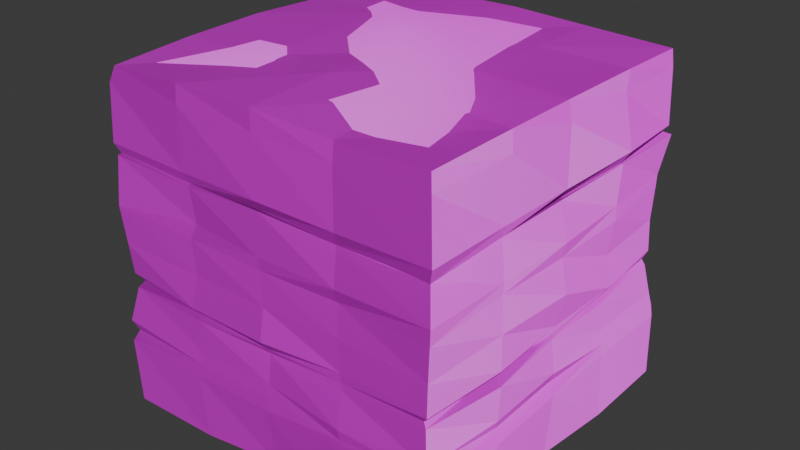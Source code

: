 # Source: DungeonTiles.blend  (saved by Blender 4.3.34; exported with 4.5.12 LTS)
import bpy
from mathutils import Matrix  # noqa: F401  (used for matrix-valued properties, if any)

bpy.ops.wm.read_factory_settings(use_empty=True)
scene = bpy.context.scene
scene.name = 'Scene'

# ---- collections
col_collection = bpy.data.collections.new('Collection'); scene.collection.children.link(col_collection)

# ---- images (referenced by path relative to the original .blend; pixels are not part of the script)
import os
ASSET_DIR = os.environ.get("B2B_ASSET_DIR", "")  # directory of the original .blend (textures are referenced by path, not embedded)
HERE = os.path.dirname(os.path.abspath(__file__))  # packed textures are extracted next to this script under _unpacked/

def load_image(name, relpath, width, height, colorspace="sRGB"):
    """Load a texture the original file referenced (path relative to the .blend, or extracted next to this script)."""
    p = next((c for c in (os.path.join(HERE, relpath), os.path.join(ASSET_DIR, relpath)) if relpath and os.path.exists(c)), "")
    if p:
        img = bpy.data.images.load(p, check_existing=True)
        img.name = name
    else:  # same state as the original file: an image datablock whose file is absent (Cycles renders it pink)
        img = bpy.data.images.new(name, width, height)
        img.source = "FILE"
        img.filepath = "//" + (relpath or name)
    img.colorspace_settings.name = colorspace
    return img
img_bricks_png = load_image('bricks.png', 'Assets/Kotamade/Bricks/bricks.png', 1024, 1024, 'sRGB')
img_bricks_n_png = load_image('bricks_N.png', 'Assets/Kotamade/Bricks/bricks_N.png', 1024, 1024, 'Non-Color')
img_cobble_png = load_image('cobble.png', 'Assets/Kotamade/Cobble/cobble.png', 1024, 1024, 'sRGB')
img_cobble_n_png = load_image('cobble_N.png', 'Assets/Kotamade/Cobble/cobble_N.png', 1024, 1024, 'sRGB')

# ---- materials (node trees are filled in below, after node groups)
mat_brickwall = bpy.data.materials.new('Brickwall')
mat_brickwall.alpha_threshold = 0.0
mat_brickwall.use_transparent_shadow = False
mat_brickwall.roughness = 0.5
mat_brickwall.line_color = (0.0, 0.0, 0.0, 1.0)
mat_cobble = bpy.data.materials.new('Cobble')
mat_cobble.alpha_threshold = 0.0
mat_cobble.use_transparent_shadow = False
mat_cobble.roughness = 0.5
mat_cobble.line_color = (0.0, 0.0, 0.0, 1.0)

# ---- node groups
ng_smooth_by_angle = bpy.data.node_groups.new('Smooth by Angle', 'GeometryNodeTree')
_s = ng_smooth_by_angle.interface.new_socket(name='Mesh', in_out='OUTPUT', socket_type='NodeSocketGeometry')
_s = ng_smooth_by_angle.interface.new_socket(name='Mesh', in_out='INPUT', socket_type='NodeSocketGeometry')
_s = ng_smooth_by_angle.interface.new_socket(name='Angle', in_out='INPUT', socket_type='NodeSocketFloat')
_s.subtype = 'ANGLE'
_s.default_value = 0.5236
_s.min_value = 0.0
_s.max_value = 3.142
_s.description = 'Maximum face angle for smooth edges'
_s = ng_smooth_by_angle.interface.new_socket(name='Ignore Sharpness', in_out='INPUT', socket_type='NodeSocketBool')
_s.force_non_field = True
ng_smooth_by_angle.description = 'Set the sharpness of mesh edges based on the angle between the neighboring faces'
ng_smooth_by_angle.is_modifier = True
_N = ng_smooth_by_angle.nodes; _L = ng_smooth_by_angle.links
n0 = _N.new('GeometryNodeSetShadeSmooth'); n0.name = 'Set Shade Smooth'; n0.location = (120, -80)
n0.domain = 'EDGE'
n1 = _N.new('GeometryNodeSetShadeSmooth'); n1.name = 'Set Shade Smooth.001'; n1.location = (300, -80)
n2 = _N.new('NodeGroupOutput'); n2.name = 'Group Output'; n2.location = (480, -80)
n3 = _N.new('GeometryNodeInputMeshEdgeAngle'); n3.name = 'Edge Angle'; n3.location = (-440, -240)
n4 = _N.new('NodeGroupInput'); n4.name = 'Group Input'; n4.location = (-80, -80)
n5 = _N.new('GeometryNodeInputEdgeSmooth'); n5.name = 'Is Edge Smooth'; n5.location = (-260, -120)
n6 = _N.new('GeometryNodeInputShadeSmooth'); n6.name = 'Is Shade Smooth'; n6.location = (-440, -397)
n7 = _N.new('FunctionNodeCompare'); n7.name = 'Compare'; n7.location = (-260, -260)
n7.operation = 'LESS_EQUAL'
n7.inputs[6].default_value = (0.0, 0.0, 0.0, 0.0)
n7.inputs[7].default_value = (0.0, 0.0, 0.0, 0.0)
n8 = _N.new('FunctionNodeBooleanMath'); n8.name = 'Boolean Math.001'; n8.location = (-80, -260)
n9 = _N.new('NodeGroupInput'); n9.name = 'Group Input.001'; n9.location = (-440, -329)
n10 = _N.new('NodeGroupInput'); n10.name = 'Group Input.002'; n10.location = (-259, -189)
n11 = _N.new('FunctionNodeBooleanMath'); n11.name = 'Boolean Math'; n11.location = (-80, -149)
n11.operation = 'OR'
n12 = _N.new('FunctionNodeBooleanMath'); n12.name = 'Boolean Math.002'; n12.location = (-260, -380)
n12.operation = 'OR'
n13 = _N.new('NodeGroupInput'); n13.name = 'Group Input.003'; n13.location = (-440, -460)
_L.new(n3.outputs[0], n7.inputs[0])
_L.new(n1.outputs[0], n2.inputs[0])
_L.new(n9.outputs[1], n7.inputs[1])
_L.new(n7.outputs[0], n8.inputs[0])
_L.new(n4.outputs[0], n0.inputs[0])
_L.new(n0.outputs[0], n1.inputs[0])
_L.new(n8.outputs[0], n0.inputs[2])
_L.new(n10.outputs[2], n11.inputs[1])
_L.new(n5.outputs[0], n11.inputs[0])
_L.new(n11.outputs[0], n0.inputs[1])
_L.new(n13.outputs[2], n12.inputs[1])
_L.new(n6.outputs[0], n12.inputs[0])
_L.new(n12.outputs[0], n8.inputs[1])
n2.is_active_output = True

# ---- material node trees
mat_brickwall.use_nodes = True; mat_brickwall.node_tree.nodes.clear()
_N = mat_brickwall.node_tree.nodes; _L = mat_brickwall.node_tree.links
n0 = _N.new('ShaderNodeOutputMaterial'); n0.name = 'Material Output'; n0.location = (-263, 159)
n1 = _N.new('ShaderNodeBsdfPrincipled'); n1.name = 'Principled BSDF'; n1.location = (-553, 159)
n1.inputs[3].default_value = 1.45
n2 = _N.new('ShaderNodeTexImage'); n2.name = 'Image Texture'; n2.location = (-1648, 4)
n2.image = img_bricks_png
n3 = _N.new('ShaderNodeTexImage'); n3.name = 'Image Texture.001'; n3.location = (-1094, -91)
n3.image = img_bricks_n_png
n4 = _N.new('ShaderNodeNormalMap'); n4.name = 'Normal Map'; n4.location = (-745, -178)
n4.uv_map = 'UVMap'
_L.new(n1.outputs[0], n0.inputs[0])
_L.new(n2.outputs[0], n1.inputs[0])
_L.new(n3.outputs[0], n4.inputs[1])
_L.new(n4.outputs[0], n1.inputs[5])
n0.is_active_output = True
mat_cobble.use_nodes = True; mat_cobble.node_tree.nodes.clear()
_N = mat_cobble.node_tree.nodes; _L = mat_cobble.node_tree.links
n0 = _N.new('ShaderNodeOutputMaterial'); n0.name = 'Material Output'; n0.location = (-263, 159)
n1 = _N.new('ShaderNodeBsdfPrincipled'); n1.name = 'Principled BSDF'; n1.location = (-553, 159)
n1.inputs[3].default_value = 1.45
n2 = _N.new('ShaderNodeTexImage'); n2.name = 'Image Texture'; n2.location = (-1648, 4)
n2.image = img_cobble_png
n3 = _N.new('ShaderNodeTexImage'); n3.name = 'Image Texture.001'; n3.location = (-1274, -216)
n3.image = img_cobble_n_png
n4 = _N.new('ShaderNodeNormalMap'); n4.name = 'Normal Map'; n4.location = (-745, -178)
n4.uv_map = 'UVMap'
_L.new(n1.outputs[0], n0.inputs[0])
_L.new(n2.outputs[0], n1.inputs[0])
_L.new(n3.outputs[0], n4.inputs[1])
_L.new(n4.outputs[0], n1.inputs[5])
n0.is_active_output = True

# ---- world
world_world = bpy.data.worlds.new('World'); scene.world = world_world
world_world.use_nodes = True; world_world.node_tree.nodes.clear()
_N = world_world.node_tree.nodes; _L = world_world.node_tree.links
n0 = _N.new('ShaderNodeOutputWorld'); n0.name = 'World Output'; n0.location = (300, 300)
n1 = _N.new('ShaderNodeBackground'); n1.name = 'Background'; n1.location = (10, 300)
n1.inputs[0].default_value = (0.05088, 0.05088, 0.05088, 1.0)
_L.new(n1.outputs[0], n0.inputs[0])
n0.is_active_output = True
world_world.color = (0.05088, 0.05088, 0.05088)
world_world.use_sun_shadow = False
world_world.sun_shadow_jitter_overblur = 0.0

# ---- meshes
me_wall = bpy.data.meshes.new('Wall')
me_wall.from_pydata([(1.033, 1.035, 1.022), (1.085, 1.072, -1.04), (1.048, -1.05, 1.035), (1.035, -1.033, -1.037), (-1.033, 1.033, 1.021), (-1.09, 1.074, -1.043), (-1.03, -1.028, 1.018), (-1.071, -1.076, -1.049), (-1.034, -0.0006338, -1.031), (-0.001119, 1.083, -1.054), (1.023, 1.016, 0.007895), (-1.06, -1.06, -0.009687), (1.05, -1.056, -0.0001831), (-1.027, 1.03, -0.008075), (0.001039, -1.066, 1.057), (1.041, 0.001229, 1.037), (9.323e-06, -1.016, -1.02), (-1.055, 0.002391, 1.054), (0.0008247, 1.063, 1.052), (1.041, -0.0009607, -1.04), (-0.001006, 1.079, 0.002553), (1.101, 0.002005, -0.001929), (-0.0003157, -0.001947, -1.059), (-1.083, 0.001107, 0.003941), (0.001174, -1.055, -0.009708), (-0.0001382, 0.0009217, 1.046), (-1.075, -0.5265, -1.046), (-0.527, 1.077, -1.048), (1.054, 1.048, -0.4813), (-1.057, -1.055, 0.5224), (1.033, -1.038, -0.4926), (-1.074, 1.063, -0.4852), (-0.5144, -1.059, 1.05), (1.073, -0.5145, 1.059), (0.5083, -1.054, -1.047), (-1.046, 0.5081, 1.039), (0.5065, 1.053, 1.035), (1.081, 0.514, -1.051), (-1.018, 0.4893, -1.02), (0.5323, 1.089, -1.059), (1.068, 1.067, 0.5289), (-1.077, -1.088, -0.4992), (1.038, -1.033, 0.5053), (-1.047, 1.048, 0.5076), (0.5005, -1.039, 1.02), (1.066, 0.5172, 1.053), (-0.5098, -1.06, -1.05), (-1.05, -0.5047, 1.043), (-0.5106, 1.056, 1.047), (1.055, -0.5133, -1.044), (0.519, 1.084, -0.001413), (-0.5073, 1.06, -0.008516), (-0.0006711, 1.113, -0.5081), (0.0003481, 1.064, 0.5069), (1.07, -0.5124, -0.001031), (1.044, 0.4974, -0.001481), (1.068, -0.006263, -0.4933), (1.034, -0.003278, 0.5096), (0.0001028, -0.5173, -1.07), (-0.0004385, 0.5015, -1.053), (-0.5003, 0.0001562, -1.049), (0.5124, -0.002375, -1.065), (-1.047, 0.498, 0.006306), (-1.098, -0.5204, -0.009475), (-1.019, 0.0007428, -0.4851), (-1.052, 0.0003281, 0.505), (-0.4991, -1.048, -0.01396), (0.4937, -1.044, 0.002017), (-0.0002799, -1.045, -0.48), (-8.006e-05, -1.05, 0.5222), (0.0001199, -0.5122, 1.075), (5.408e-05, 0.5002, 1.043), (0.502, 0.00155, 1.055), (-0.5033, 0.002891, 1.058), (-0.5028, 0.5038, 1.053), (0.5073, 0.5086, 1.058), (0.5059, -0.5038, 1.06), (0.4916, -1.032, 0.5022), (0.5163, -1.09, -0.4943), (-0.5006, -1.059, -0.4932), (-1.061, -0.5046, 0.5169), (-1.076, -0.5168, -0.4924), (-1.037, 0.4897, -0.4914), (0.509, 0.5099, -1.067), (-0.5151, 0.5096, -1.064), (-0.506, -0.5073, -1.055), (1.078, 0.5189, 0.542), (1.047, 0.4903, -0.4788), (1.072, -0.5162, -0.5042), (-0.5006, 1.055, 0.4963), (-0.492, 1.028, -0.4944), (0.5144, 1.07, -0.4941), (0.5105, 1.062, 0.528), (1.032, -0.4921, 0.4921), (0.4994, -0.5021, -1.044), (-1.036, 0.4922, 0.5002), (-0.4995, -1.05, 0.5017), (-0.5012, -0.4991, 1.048), (-1.035, -1.043, -0.2852), (-1.045, -1.049, -0.196), (-1.009, -1.01, -0.2453), (1.021, 1.018, -0.2897), (1.03, 1.024, -0.1962), (1.007, 1.001, -0.2502), (1.013, -1.02, -0.2885), (1.034, -1.041, -0.2085), (0.9972, -1.015, -0.2512), (-1.035, 1.023, -0.2718), (-1.025, 1.025, -0.201), (-1.015, 1.012, -0.2365), (0.001353, 1.081, -0.2987), (-0.001362, 1.079, -0.2062), (0.0003004, 1.069, -0.2543), (1.041, -0.0001249, -0.2901), (1.048, 0.003999, -0.2118), (1.044, -0.001172, -0.2509), (-1.049, -7.386e-05, -0.2937), (-1.078, -0.003533, -0.2008), (-1.028, -0.002108, -0.2445), (0.0008853, -1.024, -0.2982), (0.001762, -1.091, -0.1998), (0.001578, -1.042, -0.2628), (0.489, -1.026, -0.2049), (0.4834, -1.018, -0.3107), (0.4831, -1.017, -0.2657), (-0.5187, -1.085, -0.2055), (-0.5001, -1.058, -0.2916), (-0.493, -1.038, -0.253), (-1.039, -0.4915, -0.2099), (-1.094, -0.5246, -0.2963), (-1.052, -0.503, -0.2392), (-1.088, 0.518, -0.1994), (-1.08, 0.5142, -0.3037), (-1.03, 0.4898, -0.2544), (1.075, 0.5091, -0.1939), (1.046, 0.4938, -0.2936), (1.023, 0.4839, -0.2571), (1.081, -0.5211, -0.2015), (1.089, -0.5292, -0.2828), (1.01, -0.4822, -0.2464), (-0.4966, 1.038, -0.197), (-0.5284, 1.094, -0.282), (-0.4792, 1.002, -0.2354), (0.5111, 1.064, -0.2024), (0.4897, 1.026, -0.3059), (0.491, 1.025, -0.2566), (-1.054, -1.053, 0.9298), (1.042, 1.045, 0.9149), (1.054, -1.054, 0.9335), (-1.022, 1.022, 0.9079), (0.001295, 1.072, 0.928), (1.06, 0.0003505, 0.9247), (-1.065, 0.002361, 0.9309), (0.0008719, -1.062, 0.9314), (0.4973, -1.046, 0.9127), (-1.064, -0.5038, 0.936), (1.062, 0.5084, 0.9329), (-0.5162, 1.083, 0.9403), (0.4965, 1.045, 0.9108), (1.075, -0.508, 0.9346), (-1.062, 0.5087, 0.9342), (-0.5113, -1.07, 0.945), (1.07, 1.062, -0.5636), (1.08, 1.065, -0.6351), (1.031, -1.03, -0.5577), (1.06, -1.075, -0.6265), (-1.074, 1.059, -0.6365), (-1.085, 1.074, -0.5659), (-0.001276, 1.102, -0.649), (-0.001661, 1.087, -0.5799), (1.081, -0.01246, -0.6305), (1.039, 8.198e-06, -0.5645), (-1.061, -0.01245, -0.6303), (-1.073, -0.008627, -0.5584), (-0.000433, -1.083, -0.6245), (-0.0006673, -1.056, -0.5597), (-1.077, -1.092, -0.6357), (-1.053, -1.057, -0.568), (0.5086, -1.067, -0.5731), (0.5225, -1.108, -0.634), (-0.5046, -1.065, -0.5692), (-0.5126, -1.091, -0.6341), (-1.083, -0.5217, -0.5703), (-1.084, -0.529, -0.6359), (-1.038, 0.4936, -0.5699), (-1.071, 0.4964, -0.6342), (1.064, 0.4992, -0.5693), (1.071, 0.4965, -0.6339), (1.052, -0.5038, -0.5625), (1.089, -0.5333, -0.6319), (-0.4983, 1.039, -0.5618), (-0.5051, 1.046, -0.6282), (0.509, 1.064, -0.5772), (0.5197, 1.076, -0.6364), (1.03, 1.03, 0.286), (1.029, 1.027, 0.2092), (1.081, -1.083, 0.3077), (1.069, -1.071, 0.2082), (-1.062, 1.059, 0.2916), (-1.045, 1.041, 0.2028), (-0.0001268, 1.1, 0.2187), (0.0002438, 1.069, 0.283), (1.066, 0.0001635, 0.2022), (1.086, -0.002936, 0.2936), (-1.068, 0.0006024, 0.2107), (-1.062, 0.001341, 0.2787), (0.0001494, -1.057, 0.1983), (-0.0006048, -1.071, 0.2815), (-1.071, -1.072, 0.3015), (-1.074, -1.078, 0.2257), (0.5107, -1.077, 0.2928), (0.4924, -1.039, 0.2033), (-1.077, -0.5112, 0.2882), (-1.056, -0.4985, 0.2036), (1.068, 0.5087, 0.2955), (1.07, 0.5119, 0.2082), (-0.5074, 1.065, 0.3026), (-0.5077, 1.065, 0.2021), (0.4995, 1.048, 0.2873), (0.5088, 1.065, 0.2103), (1.06, -0.5041, 0.2798), (1.059, -0.5078, 0.2147), (-1.045, 0.4944, 0.2883), (-1.048, 0.4992, 0.2003), (-0.4892, -1.03, 0.2842), (-0.5052, -1.063, 0.2079), (-1.043, -1.042, 0.5334), (-1.069, -1.066, 0.5919), (1.026, 1.025, 0.5503), (1.052, 1.056, 0.5807), (1.04, -1.037, 0.502), (1.08, -1.077, 0.5991), (-1.022, 1.023, 0.5174), (-1.054, 1.053, 0.586), (0.001153, 1.058, 0.5165), (0.001469, 1.077, 0.5859), (1.009, -0.001836, 0.5042), (1.066, -0.002051, 0.5808), (-1.037, -0.0002618, 0.5113), (-1.077, 0.0005818, 0.5897), (0.0005963, -1.032, 0.5212), (0.0005688, -1.074, 0.5871), (0.5061, -1.063, 0.5793), (0.4886, -1.027, 0.5054), (-1.088, -0.5176, 0.5996), (-1.063, -0.5057, 0.521), (1.111, 0.5334, 0.6125), (1.069, 0.5113, 0.5438), (-0.5193, 1.089, 0.5988), (-0.5079, 1.068, 0.5067), (0.508, 1.067, 0.5816), (0.4888, 1.023, 0.5227), (1.049, -0.4988, 0.5704), (1.029, -0.4895, 0.5044), (-1.075, 0.512, 0.5897), (-1.035, 0.4909, 0.5098), (-0.5082, -1.066, 0.5801), (-0.4945, -1.04, 0.5166)], [], [(97, 47, 6, 32), (161, 32, 6, 146), (160, 35, 4, 149), (94, 49, 3, 34), (159, 33, 2, 148), (158, 36, 0, 147), (88, 138, 104, 30), (87, 135, 113, 56), (157, 48, 18, 150), (82, 132, 107, 31), (81, 129, 116, 64), (156, 45, 15, 151), (85, 58, 16, 46), (84, 59, 22, 60), (83, 37, 19, 61), (90, 141, 110, 52), (78, 123, 119, 68), (155, 47, 17, 152), (91, 144, 101, 28), (154, 44, 14, 153), (76, 70, 14, 44), (75, 71, 25, 72), (74, 35, 17, 73), (71, 74, 73, 25), (18, 48, 74, 71), (48, 4, 35, 74), (45, 75, 72, 15), (0, 36, 75, 45), (36, 18, 71, 75), (33, 76, 44, 2), (15, 72, 76, 33), (72, 25, 70, 76), (224, 96, 29, 208), (220, 93, 42, 196), (148, 2, 44, 154), (177, 41, 81, 182), (188, 88, 30, 164), (30, 104, 123, 78), (10, 195, 215, 55), (16, 174, 181, 46), (68, 119, 126, 79), (67, 211, 206, 24), (66, 225, 209, 11), (146, 6, 47, 155), (34, 179, 174, 16), (46, 181, 176, 7), (79, 126, 98, 41), (27, 191, 168, 9), (8, 172, 185, 38), (64, 116, 132, 82), (59, 83, 61, 22), (9, 39, 83, 59), (39, 1, 37, 83), (38, 84, 60, 8), (5, 27, 84, 38), (27, 9, 59, 84), (26, 85, 46, 7), (8, 60, 85, 26), (60, 22, 58, 85), (63, 213, 204, 23), (218, 92, 40, 194), (147, 0, 45, 156), (26, 183, 172, 8), (192, 91, 28, 162), (28, 101, 135, 87), (38, 185, 166, 5), (19, 170, 189, 49), (56, 113, 138, 88), (55, 215, 202, 21), (222, 95, 43, 198), (149, 4, 48, 157), (37, 187, 170, 19), (5, 166, 191, 27), (31, 107, 141, 90), (3, 165, 179, 34), (9, 168, 193, 39), (52, 110, 144, 91), (12, 197, 211, 67), (20, 200, 219, 50), (150, 18, 36, 158), (13, 199, 217, 51), (21, 202, 221, 54), (151, 15, 33, 159), (58, 94, 34, 16), (22, 61, 94, 58), (61, 19, 49, 94), (51, 217, 200, 20), (23, 204, 223, 62), (152, 17, 35, 160), (11, 209, 213, 63), (24, 206, 225, 66), (153, 14, 32, 161), (70, 97, 32, 14), (25, 73, 97, 70), (73, 17, 47, 97), (140, 51, 20, 111), (131, 62, 13, 108), (134, 55, 21, 114), (143, 50, 10, 102), (128, 63, 23, 117), (125, 66, 11, 99), (122, 67, 24, 120), (137, 54, 12, 105), (120, 24, 66, 125), (41, 98, 129, 81), (117, 23, 62, 131), (108, 13, 51, 140), (114, 21, 54, 137), (105, 12, 67, 122), (111, 20, 50, 143), (102, 10, 55, 134), (111, 143, 145, 112), (112, 145, 144, 110), (108, 140, 142, 109), (109, 142, 141, 107), (114, 137, 139, 115), (115, 139, 138, 113), (102, 134, 136, 103), (103, 136, 135, 101), (117, 131, 133, 118), (118, 133, 132, 116), (99, 128, 130, 100), (100, 130, 129, 98), (120, 125, 127, 121), (121, 127, 126, 119), (105, 122, 124, 106), (106, 124, 123, 104), (122, 120, 121, 124), (124, 121, 119, 123), (125, 99, 100, 127), (127, 100, 98, 126), (128, 117, 118, 130), (130, 118, 116, 129), (131, 108, 109, 133), (133, 109, 107, 132), (134, 114, 115, 136), (136, 115, 113, 135), (137, 105, 106, 139), (139, 106, 104, 138), (140, 111, 112, 142), (142, 112, 110, 141), (143, 102, 103, 145), (145, 103, 101, 144), (99, 11, 63, 128), (190, 90, 52, 169), (162, 28, 87, 186), (184, 82, 31, 167), (169, 52, 91, 192), (186, 87, 56, 171), (164, 30, 78, 178), (39, 193, 163, 1), (171, 56, 88, 188), (182, 81, 64, 173), (167, 31, 90, 190), (180, 79, 41, 177), (173, 64, 82, 184), (178, 78, 68, 175), (7, 176, 183, 26), (49, 189, 165, 3), (175, 68, 79, 180), (210, 77, 69, 207), (96, 257, 226, 29), (212, 80, 65, 205), (198, 43, 89, 216), (214, 86, 57, 203), (196, 42, 77, 210), (216, 89, 53, 201), (194, 40, 86, 214), (62, 223, 199, 13), (201, 53, 92, 218), (50, 219, 195, 10), (203, 57, 93, 220), (208, 29, 80, 212), (205, 65, 95, 222), (54, 221, 197, 12), (207, 69, 96, 224), (242, 154, 153, 241), (244, 155, 152, 239), (246, 156, 151, 237), (248, 157, 150, 235), (254, 160, 149, 233), (250, 158, 147, 229), (256, 161, 146, 227), (252, 159, 148, 231), (241, 153, 161, 256), (239, 152, 160, 254), (237, 151, 159, 252), (235, 150, 158, 250), (229, 147, 156, 246), (231, 148, 154, 242), (233, 149, 157, 248), (29, 226, 245, 80), (69, 240, 257, 96), (65, 238, 255, 95), (57, 236, 253, 93), (53, 234, 251, 92), (43, 232, 249, 89), (40, 228, 247, 86), (92, 251, 228, 40), (42, 230, 243, 77), (77, 243, 240, 69), (80, 245, 238, 65), (86, 247, 236, 57), (93, 253, 230, 42), (95, 255, 232, 43), (89, 249, 234, 53), (227, 146, 155, 244), (169, 192, 193, 168), (192, 162, 163, 193), (167, 190, 191, 166), (190, 169, 168, 191), (171, 188, 189, 170), (188, 164, 165, 189), (162, 186, 187, 163), (186, 171, 170, 187), (173, 184, 185, 172), (184, 167, 166, 185), (177, 182, 183, 176), (182, 173, 172, 183), (175, 180, 181, 174), (180, 177, 176, 181), (164, 178, 179, 165), (178, 175, 174, 179), (207, 224, 225, 206), (224, 208, 209, 225), (205, 222, 223, 204), (222, 198, 199, 223), (203, 220, 221, 202), (220, 196, 197, 221), (201, 218, 219, 200), (218, 194, 195, 219), (198, 216, 217, 199), (216, 201, 200, 217), (194, 214, 215, 195), (214, 203, 202, 215), (208, 212, 213, 209), (212, 205, 204, 213), (196, 210, 211, 197), (210, 207, 206, 211), (241, 256, 257, 240), (239, 254, 255, 238), (237, 252, 253, 236), (235, 250, 251, 234), (233, 248, 249, 232), (229, 246, 247, 228), (227, 244, 245, 226), (231, 242, 243, 230), (242, 241, 240, 243), (244, 239, 238, 245), (246, 237, 236, 247), (248, 235, 234, 249), (250, 229, 228, 251), (252, 231, 230, 253), (254, 233, 232, 255), (256, 227, 226, 257), (1, 163, 187, 37)])
_uv = me_wall.uv_layers.new(name='UVMap')
_uv.uv.foreach_set('vector', [1.705, -1.515, 1.705, -1.942, 2.132, -1.942, 2.132, -1.515, 3.413, -0.1699, 3.413, -0.2334, 3.84, -0.2334, 3.84, -0.1699, -1.713, -0.1699, -1.713, -0.2334, -1.285, -0.2334, -1.285, -0.1699, 1.705, 1.902, 1.705, 1.475, 2.132, 1.475, 2.132, 1.902, 1.705, -0.1699, 1.705, -0.2334, 2.132, -0.2334, 2.132, -0.1699, -0.003993, -0.1699, -0.003993, -0.2334, 0.4232, -0.2334, 0.4232, -0.1699, 1.705, 1.048, 1.705, 0.8852, 2.132, 0.8852, 2.132, 1.048, 0.8503, 1.048, 0.8503, 0.8848, 1.277, 0.8845, 1.277, 1.048, -0.8583, -0.1699, -0.8583, -0.2334, -0.4312, -0.2334, -0.4312, -0.1699, -1.713, 1.048, -1.713, 0.8844, -1.285, 0.8852, -1.285, 1.048, -2.567, 1.048, -2.567, 0.8851, -2.14, 0.8852, -2.14, 1.048, 0.8503, -0.1699, 0.8503, -0.2334, 1.277, -0.2334, 1.277, -0.1699, 1.705, 2.757, 1.705, 2.33, 2.132, 2.33, 2.132, 2.757, 0.8503, 2.757, 0.8503, 2.33, 1.277, 2.33, 1.277, 2.757, 0.8503, 1.902, 0.8503, 1.475, 1.277, 1.475, 1.277, 1.902, -0.8583, 1.048, -0.8583, 0.8855, -0.4312, 0.8841, -0.4312, 1.048, 2.559, 1.048, 2.559, 0.8847, 2.986, 0.8853, 2.986, 1.048, -2.567, -0.1699, -2.567, -0.2334, -2.14, -0.2334, -2.14, -0.1699, -0.003993, 1.048, -0.003993, 0.8852, 0.4232, 0.8853, 0.4232, 1.048, 2.559, -0.1699, 2.559, -0.2334, 2.986, -0.2334, 2.986, -0.1699, 1.705, -0.6606, 1.705, -1.088, 2.132, -1.088, 2.132, -0.6606, 0.8503, -0.6606, 0.8503, -1.088, 1.277, -1.088, 1.277, -0.6606, 0.8503, -1.515, 0.8503, -1.942, 1.277, -1.942, 1.277, -1.515, 0.8503, -1.088, 0.8503, -1.515, 1.277, -1.515, 1.277, -1.088, 0.4232, -1.088, 0.4232, -1.515, 0.8503, -1.515, 0.8503, -1.088, 0.4232, -1.515, 0.4232, -1.942, 0.8503, -1.942, 0.8503, -1.515, 0.8503, -0.2334, 0.8503, -0.6606, 1.277, -0.6606, 1.277, -0.2334, 0.4232, -0.2334, 0.4232, -0.6606, 0.8503, -0.6606, 0.8503, -0.2334, 0.4232, -0.6606, 0.4232, -1.088, 0.8503, -1.088, 0.8503, -0.6606, 1.705, -0.2334, 1.705, -0.6606, 2.132, -0.6606, 2.132, -0.2334, 1.277, -0.2334, 1.277, -0.6606, 1.705, -0.6606, 1.705, -0.2334, 1.277, -0.6606, 1.277, -1.088, 1.705, -1.088, 1.705, -0.6606, 3.413, 0.3733, 3.413, 0.1937, 3.84, 0.1937, 3.84, 0.374, 1.705, 0.3724, 1.705, 0.1937, 2.132, 0.1937, 2.132, 0.3739, 2.132, -0.1699, 2.132, -0.2334, 2.559, -0.2334, 2.559, -0.1699, -2.994, 1.114, -2.994, 1.048, -2.567, 1.048, -2.567, 1.113, 1.705, 1.114, 1.705, 1.048, 2.132, 1.048, 2.132, 1.115, 2.132, 1.048, 2.132, 0.8852, 2.559, 0.8847, 2.559, 1.048, 0.4232, 0.6209, 0.4232, 0.4409, 0.8503, 0.44, 0.8503, 0.6209, 2.986, 1.475, 2.986, 1.183, 3.413, 1.181, 3.413, 1.475, 2.986, 1.048, 2.986, 0.8853, 3.413, 0.8847, 3.413, 1.048, 2.559, 0.6209, 2.559, 0.4414, 2.986, 0.4409, 2.986, 0.6209, 3.413, 0.6209, 3.413, 0.4414, 3.84, 0.4406, 3.84, 0.6209, -2.994, -0.1699, -2.994, -0.2334, -2.567, -0.2334, -2.567, -0.1699, 2.559, 1.475, 2.559, 1.181, 2.986, 1.183, 2.986, 1.475, 3.413, 1.475, 3.413, 1.181, 3.84, 1.181, 3.84, 1.475, 3.413, 1.048, 3.413, 0.8847, 3.84, 0.8855, 3.84, 1.048, -0.8583, 1.475, -0.8583, 1.181, -0.4312, 1.182, -0.4312, 1.475, -2.14, 1.475, -2.14, 1.182, -1.713, 1.182, -1.713, 1.475, -2.14, 1.048, -2.14, 0.8852, -1.713, 0.8844, -1.713, 1.048, 0.8503, 2.33, 0.8503, 1.902, 1.277, 1.902, 1.277, 2.33, 0.4232, 2.33, 0.4232, 1.902, 0.8503, 1.902, 0.8503, 2.33, 0.4232, 1.902, 0.4232, 1.475, 0.8503, 1.475, 0.8503, 1.902, 0.8503, 3.184, 0.8503, 2.757, 1.277, 2.757, 1.277, 3.184, 0.4232, 3.184, 0.4232, 2.757, 0.8503, 2.757, 0.8503, 3.184, 0.4232, 2.757, 0.4232, 2.33, 0.8503, 2.33, 0.8503, 2.757, 1.705, 3.184, 1.705, 2.757, 2.132, 2.757, 2.132, 3.184, 1.277, 3.184, 1.277, 2.757, 1.705, 2.757, 1.705, 3.184, 1.277, 2.757, 1.277, 2.33, 1.705, 2.33, 1.705, 2.757, -2.567, 0.6209, -2.567, 0.4407, -2.14, 0.4418, -2.14, 0.6209, -0.003993, 0.3727, -0.003993, 0.1937, 0.4232, 0.1937, 0.4232, 0.3738, 0.4232, -0.1699, 0.4232, -0.2334, 0.8503, -0.2334, 0.8503, -0.1699, -2.567, 1.475, -2.567, 1.182, -2.14, 1.182, -2.14, 1.475, -0.003993, 1.114, -0.003993, 1.048, 0.4232, 1.048, 0.4232, 1.114, 0.4232, 1.048, 0.4232, 0.8853, 0.8503, 0.8848, 0.8503, 1.048, -1.713, 1.475, -1.713, 1.182, -1.285, 1.181, -1.285, 1.475, 1.277, 1.475, 1.277, 1.182, 1.705, 1.182, 1.705, 1.475, 1.277, 1.048, 1.277, 0.8845, 1.705, 0.8852, 1.705, 1.048, 0.8503, 0.6209, 0.8503, 0.44, 1.277, 0.4421, 1.277, 0.6209, -1.713, 0.3731, -1.713, 0.1937, -1.285, 0.1937, -1.285, 0.3736, -1.285, -0.1699, -1.285, -0.2334, -0.8583, -0.2334, -0.8583, -0.1699, 0.8503, 1.475, 0.8503, 1.18, 1.277, 1.182, 1.277, 1.475, -1.285, 1.475, -1.285, 1.181, -0.8583, 1.181, -0.8583, 1.475, -1.285, 1.048, -1.285, 0.8852, -0.8583, 0.8855, -0.8583, 1.048, 2.132, 1.475, 2.132, 1.181, 2.559, 1.181, 2.559, 1.475, -0.4312, 1.475, -0.4312, 1.182, -0.003993, 1.181, -0.003993, 1.475, -0.4312, 1.048, -0.4312, 0.8841, -0.003993, 0.8852, -0.003993, 1.048, 2.132, 0.6209, 2.132, 0.4407, 2.559, 0.4414, 2.559, 0.6209, -0.4312, 0.6209, -0.4312, 0.4407, -0.003993, 0.4419, -0.003993, 0.6209, -0.4312, -0.1699, -0.4312, -0.2334, -0.003993, -0.2334, -0.003993, -0.1699, -1.285, 0.6209, -1.285, 0.4411, -0.8583, 0.4408, -0.8583, 0.6209, 1.277, 0.6209, 1.277, 0.4421, 1.705, 0.4423, 1.705, 0.6209, 1.277, -0.1699, 1.277, -0.2334, 1.705, -0.2334, 1.705, -0.1699, 1.705, 2.33, 1.705, 1.902, 2.132, 1.902, 2.132, 2.33, 1.277, 2.33, 1.277, 1.902, 1.705, 1.902, 1.705, 2.33, 1.277, 1.902, 1.277, 1.475, 1.705, 1.475, 1.705, 1.902, -0.8583, 0.6209, -0.8583, 0.4408, -0.4312, 0.4407, -0.4312, 0.6209, -2.14, 0.6209, -2.14, 0.4418, -1.713, 0.4416, -1.713, 0.6209, -2.14, -0.1699, -2.14, -0.2334, -1.713, -0.2334, -1.713, -0.1699, -2.994, 0.6209, -2.994, 0.4406, -2.567, 0.4407, -2.567, 0.6209, 2.986, 0.6209, 2.986, 0.4409, 3.413, 0.4414, 3.413, 0.6209, 2.986, -0.1699, 2.986, -0.2334, 3.413, -0.2334, 3.413, -0.1699, 1.705, -1.088, 1.705, -1.515, 2.132, -1.515, 2.132, -1.088, 1.277, -1.088, 1.277, -1.515, 1.705, -1.515, 1.705, -1.088, 1.277, -1.515, 1.277, -1.942, 1.705, -1.942, 1.705, -1.515, -0.8583, 0.7835, -0.8583, 0.6209, -0.4312, 0.6209, -0.4312, 0.7848, -1.713, 0.7845, -1.713, 0.6209, -1.285, 0.6209, -1.285, 0.7838, 0.8503, 0.7842, 0.8503, 0.6209, 1.277, 0.6209, 1.277, 0.7845, -0.003993, 0.7838, -0.003993, 0.6209, 0.4232, 0.6209, 0.4232, 0.7836, -2.567, 0.7839, -2.567, 0.6209, -2.14, 0.6209, -2.14, 0.7838, 3.413, 0.7843, 3.413, 0.6209, 3.84, 0.6209, 3.84, 0.7835, 2.559, 0.7842, 2.559, 0.6209, 2.986, 0.6209, 2.986, 0.7837, 1.705, 0.7838, 1.705, 0.6209, 2.132, 0.6209, 2.132, 0.7838, 2.986, 0.7837, 2.986, 0.6209, 3.413, 0.6209, 3.413, 0.7843, -2.994, 1.048, -2.994, 0.8855, -2.567, 0.8851, -2.567, 1.048, -2.14, 0.7838, -2.14, 0.6209, -1.713, 0.6209, -1.713, 0.7845, -1.285, 0.7838, -1.285, 0.6209, -0.8583, 0.6209, -0.8583, 0.7835, 1.277, 0.7845, 1.277, 0.6209, 1.705, 0.6209, 1.705, 0.7838, 2.132, 0.7838, 2.132, 0.6209, 2.559, 0.6209, 2.559, 0.7842, -0.4312, 0.7848, -0.4312, 0.6209, -0.003993, 0.6209, -0.003993, 0.7838, 0.4232, 0.7836, 0.4232, 0.6209, 0.8503, 0.6209, 0.8503, 0.7842, -0.4312, 0.7848, -0.003993, 0.7838, -0.003993, 0.8345, -0.4312, 0.8345, -0.4312, 0.8345, -0.003993, 0.8345, -0.003993, 0.8852, -0.4312, 0.8841, -1.285, 0.7838, -0.8583, 0.7835, -0.8583, 0.8345, -1.285, 0.8345, -1.285, 0.8345, -0.8583, 0.8345, -0.8583, 0.8855, -1.285, 0.8852, 1.277, 0.7845, 1.705, 0.7838, 1.705, 0.8345, 1.277, 0.8345, 1.277, 0.8345, 1.705, 0.8345, 1.705, 0.8852, 1.277, 0.8845, 0.4232, 0.7836, 0.8503, 0.7842, 0.8503, 0.8345, 0.4232, 0.8345, 0.4232, 0.8345, 0.8503, 0.8345, 0.8503, 0.8848, 0.4232, 0.8853, -2.14, 0.7838, -1.713, 0.7845, -1.713, 0.8345, -2.14, 0.8345, -2.14, 0.8345, -1.713, 0.8345, -1.713, 0.8844, -2.14, 0.8852, -2.994, 0.7835, -2.567, 0.7839, -2.567, 0.8345, -2.994, 0.8345, -2.994, 0.8345, -2.567, 0.8345, -2.567, 0.8851, -2.994, 0.8855, 2.986, 0.7837, 3.413, 0.7843, 3.413, 0.8345, 2.986, 0.8345, 2.986, 0.8345, 3.413, 0.8345, 3.413, 0.8847, 2.986, 0.8853, 2.132, 0.7838, 2.559, 0.7842, 2.559, 0.8345, 2.132, 0.8345, 2.132, 0.8345, 2.559, 0.8345, 2.559, 0.8847, 2.132, 0.8852, 2.559, 0.7842, 2.986, 0.7837, 2.986, 0.8345, 2.559, 0.8345, 2.559, 0.8345, 2.986, 0.8345, 2.986, 0.8853, 2.559, 0.8847, 3.413, 0.7843, 3.84, 0.7835, 3.84, 0.8345, 3.413, 0.8345, 3.413, 0.8345, 3.84, 0.8345, 3.84, 0.8855, 3.413, 0.8847, -2.567, 0.7839, -2.14, 0.7838, -2.14, 0.8345, -2.567, 0.8345, -2.567, 0.8345, -2.14, 0.8345, -2.14, 0.8852, -2.567, 0.8851, -1.713, 0.7845, -1.285, 0.7838, -1.285, 0.8345, -1.713, 0.8345, -1.713, 0.8345, -1.285, 0.8345, -1.285, 0.8852, -1.713, 0.8844, 0.8503, 0.7842, 1.277, 0.7845, 1.277, 0.8345, 0.8503, 0.8345, 0.8503, 0.8345, 1.277, 0.8345, 1.277, 0.8845, 0.8503, 0.8848, 1.705, 0.7838, 2.132, 0.7838, 2.132, 0.8345, 1.705, 0.8345, 1.705, 0.8345, 2.132, 0.8345, 2.132, 0.8852, 1.705, 0.8852, -0.8583, 0.7835, -0.4312, 0.7848, -0.4312, 0.8345, -0.8583, 0.8345, -0.8583, 0.8345, -0.4312, 0.8345, -0.4312, 0.8841, -0.8583, 0.8855, -0.003993, 0.7838, 0.4232, 0.7836, 0.4232, 0.8345, -0.003993, 0.8345, -0.003993, 0.8345, 0.4232, 0.8345, 0.4232, 0.8853, -0.003993, 0.8852, -2.994, 0.7835, -2.994, 0.6209, -2.567, 0.6209, -2.567, 0.7839, -0.8583, 1.115, -0.8583, 1.048, -0.4312, 1.048, -0.4312, 1.113, 0.4232, 1.114, 0.4232, 1.048, 0.8503, 1.048, 0.8503, 1.115, -1.713, 1.113, -1.713, 1.048, -1.285, 1.048, -1.285, 1.114, -0.4312, 1.113, -0.4312, 1.048, -0.003993, 1.048, -0.003993, 1.114, 0.8503, 1.115, 0.8503, 1.048, 1.277, 1.048, 1.277, 1.114, 2.132, 1.115, 2.132, 1.048, 2.559, 1.048, 2.559, 1.114, -0.003993, 1.475, -0.003993, 1.181, 0.4232, 1.181, 0.4232, 1.475, 1.277, 1.114, 1.277, 1.048, 1.705, 1.048, 1.705, 1.114, -2.567, 1.113, -2.567, 1.048, -2.14, 1.048, -2.14, 1.113, -1.285, 1.114, -1.285, 1.048, -0.8583, 1.048, -0.8583, 1.115, 3.413, 1.115, 3.413, 1.048, 3.84, 1.048, 3.84, 1.114, -2.14, 1.113, -2.14, 1.048, -1.713, 1.048, -1.713, 1.113, 2.559, 1.114, 2.559, 1.048, 2.986, 1.048, 2.986, 1.113, -2.994, 1.475, -2.994, 1.181, -2.567, 1.182, -2.567, 1.475, 1.705, 1.475, 1.705, 1.182, 2.132, 1.181, 2.132, 1.475, 2.986, 1.113, 2.986, 1.048, 3.413, 1.048, 3.413, 1.115, 2.559, 0.3733, 2.559, 0.1937, 2.986, 0.1937, 2.986, 0.3737, 3.413, 0.1937, 3.413, 0.1734, 3.84, 0.1766, 3.84, 0.1937, -2.567, 0.3739, -2.567, 0.1937, -2.14, 0.1937, -2.14, 0.3729, -1.285, 0.3736, -1.285, 0.1937, -0.8583, 0.1937, -0.8583, 0.3738, 0.8503, 0.3746, 0.8503, 0.1937, 1.277, 0.1937, 1.277, 0.3726, 2.132, 0.3739, 2.132, 0.1937, 2.559, 0.1937, 2.559, 0.3733, -0.8583, 0.3738, -0.8583, 0.1937, -0.4312, 0.1937, -0.4312, 0.374, 0.4232, 0.3738, 0.4232, 0.1937, 0.8503, 0.1937, 0.8503, 0.3746, -1.713, 0.6209, -1.713, 0.4416, -1.285, 0.4411, -1.285, 0.6209, -0.4312, 0.374, -0.4312, 0.1937, -0.003993, 0.1937, -0.003993, 0.3727, -0.003993, 0.6209, -0.003993, 0.4419, 0.4232, 0.4409, 0.4232, 0.6209, 1.277, 0.3726, 1.277, 0.1937, 1.705, 0.1937, 1.705, 0.3724, -2.994, 0.374, -2.994, 0.1937, -2.567, 0.1937, -2.567, 0.3739, -2.14, 0.3729, -2.14, 0.1937, -1.713, 0.1937, -1.713, 0.3731, 1.705, 0.6209, 1.705, 0.4423, 2.132, 0.4407, 2.132, 0.6209, 2.986, 0.3737, 2.986, 0.1937, 3.413, 0.1937, 3.413, 0.3733, 2.559, 0.1071, 2.559, -0.1699, 2.986, -0.1699, 2.986, 0.1091, -2.567, 0.1082, -2.567, -0.1699, -2.14, -0.1699, -2.14, 0.1092, 0.8503, 0.1077, 0.8503, -0.1699, 1.277, -0.1699, 1.277, 0.1085, -0.8583, 0.1081, -0.8583, -0.1699, -0.4312, -0.1699, -0.4312, 0.1081, -1.713, 0.1089, -1.713, -0.1699, -1.285, -0.1699, -1.285, 0.1075, -0.003993, 0.1087, -0.003993, -0.1699, 0.4232, -0.1699, 0.4232, 0.1074, 3.413, 0.1096, 3.413, -0.1699, 3.84, -0.1699, 3.84, 0.1064, 1.705, 0.1098, 1.705, -0.1699, 2.132, -0.1699, 2.132, 0.1072, 2.986, 0.1091, 2.986, -0.1699, 3.413, -0.1699, 3.413, 0.1096, -2.14, 0.1092, -2.14, -0.1699, -1.713, -0.1699, -1.713, 0.1089, 1.277, 0.1085, 1.277, -0.1699, 1.705, -0.1699, 1.705, 0.1098, -0.4312, 0.1081, -0.4312, -0.1699, -0.003993, -0.1699, -0.003993, 0.1087, 0.4232, 0.1074, 0.4232, -0.1699, 0.8503, -0.1699, 0.8503, 0.1077, 2.132, 0.1072, 2.132, -0.1699, 2.559, -0.1699, 2.559, 0.1071, -1.285, 0.1075, -1.285, -0.1699, -0.8583, -0.1699, -0.8583, 0.1081, -2.994, 0.1937, -2.994, 0.1766, -2.567, 0.1748, -2.567, 0.1937, 2.986, 0.1937, 2.986, 0.1739, 3.413, 0.1734, 3.413, 0.1937, -2.14, 0.1937, -2.14, 0.1738, -1.713, 0.1742, -1.713, 0.1937, 1.277, 0.1937, 1.277, 0.1745, 1.705, 0.1732, 1.705, 0.1937, -0.4312, 0.1937, -0.4312, 0.1749, -0.003993, 0.1744, -0.003993, 0.1937, -1.285, 0.1937, -1.285, 0.1756, -0.8583, 0.1749, -0.8583, 0.1937, 0.4232, 0.1937, 0.4232, 0.1756, 0.8503, 0.1753, 0.8503, 0.1937, -0.003993, 0.1937, -0.003993, 0.1744, 0.4232, 0.1756, 0.4232, 0.1937, 2.132, 0.1937, 2.132, 0.1758, 2.559, 0.1759, 2.559, 0.1937, 2.559, 0.1937, 2.559, 0.1759, 2.986, 0.1739, 2.986, 0.1937, -2.567, 0.1937, -2.567, 0.1748, -2.14, 0.1738, -2.14, 0.1937, 0.8503, 0.1937, 0.8503, 0.1753, 1.277, 0.1745, 1.277, 0.1937, 1.705, 0.1937, 1.705, 0.1732, 2.132, 0.1758, 2.132, 0.1937, -1.713, 0.1937, -1.713, 0.1742, -1.285, 0.1756, -1.285, 0.1937, -0.8583, 0.1937, -0.8583, 0.1749, -0.4312, 0.1749, -0.4312, 0.1937, -2.994, 0.1064, -2.994, -0.1699, -2.567, -0.1699, -2.567, 0.1082, -0.4312, 1.113, -0.003993, 1.114, -0.003993, 1.181, -0.4312, 1.182, -0.003993, 1.114, 0.4232, 1.114, 0.4232, 1.181, -0.003993, 1.181, -1.285, 1.114, -0.8583, 1.115, -0.8583, 1.181, -1.285, 1.181, -0.8583, 1.115, -0.4312, 1.113, -0.4312, 1.182, -0.8583, 1.181, 1.277, 1.114, 1.705, 1.114, 1.705, 1.182, 1.277, 1.182, 1.705, 1.114, 2.132, 1.115, 2.132, 1.181, 1.705, 1.182, 0.4232, 1.114, 0.8503, 1.115, 0.8503, 1.18, 0.4232, 1.181, 0.8503, 1.115, 1.277, 1.114, 1.277, 1.182, 0.8503, 1.18, -2.14, 1.113, -1.713, 1.113, -1.713, 1.182, -2.14, 1.182, -1.713, 1.113, -1.285, 1.114, -1.285, 1.181, -1.713, 1.182, -2.994, 1.114, -2.567, 1.113, -2.567, 1.182, -2.994, 1.181, -2.567, 1.113, -2.14, 1.113, -2.14, 1.182, -2.567, 1.182, 2.986, 1.113, 3.413, 1.115, 3.413, 1.181, 2.986, 1.183, 3.413, 1.115, 3.84, 1.114, 3.84, 1.181, 3.413, 1.181, 2.132, 1.115, 2.559, 1.114, 2.559, 1.181, 2.132, 1.181, 2.559, 1.114, 2.986, 1.113, 2.986, 1.183, 2.559, 1.181, 2.986, 0.3737, 3.413, 0.3733, 3.413, 0.4414, 2.986, 0.4409, 3.413, 0.3733, 3.84, 0.374, 3.84, 0.4406, 3.413, 0.4414, -2.14, 0.3729, -1.713, 0.3731, -1.713, 0.4416, -2.14, 0.4418, -1.713, 0.3731, -1.285, 0.3736, -1.285, 0.4411, -1.713, 0.4416, 1.277, 0.3726, 1.705, 0.3724, 1.705, 0.4423, 1.277, 0.4421, 1.705, 0.3724, 2.132, 0.3739, 2.132, 0.4407, 1.705, 0.4423, -0.4312, 0.374, -0.003993, 0.3727, -0.003993, 0.4419, -0.4312, 0.4407, -0.003993, 0.3727, 0.4232, 0.3738, 0.4232, 0.4409, -0.003993, 0.4419, -1.285, 0.3736, -0.8583, 0.3738, -0.8583, 0.4408, -1.285, 0.4411, -0.8583, 0.3738, -0.4312, 0.374, -0.4312, 0.4407, -0.8583, 0.4408, 0.4232, 0.3738, 0.8503, 0.3746, 0.8503, 0.44, 0.4232, 0.4409, 0.8503, 0.3746, 1.277, 0.3726, 1.277, 0.4421, 0.8503, 0.44, -2.994, 0.374, -2.567, 0.3739, -2.567, 0.4407, -2.994, 0.4406, -2.567, 0.3739, -2.14, 0.3729, -2.14, 0.4418, -2.567, 0.4407, 2.132, 0.3739, 2.559, 0.3733, 2.559, 0.4414, 2.132, 0.4407, 2.559, 0.3733, 2.986, 0.3737, 2.986, 0.4409, 2.559, 0.4414, 2.986, 0.1091, 3.413, 0.1096, 3.413, 0.1734, 2.986, 0.1739, -2.14, 0.1092, -1.713, 0.1089, -1.713, 0.1742, -2.14, 0.1738, 1.277, 0.1085, 1.705, 0.1098, 1.705, 0.1732, 1.277, 0.1745, -0.4312, 0.1081, -0.003993, 0.1087, -0.003993, 0.1744, -0.4312, 0.1749, -1.285, 0.1075, -0.8583, 0.1081, -0.8583, 0.1749, -1.285, 0.1756, 0.4232, 0.1074, 0.8503, 0.1077, 0.8503, 0.1753, 0.4232, 0.1756, -2.994, 0.1064, -2.567, 0.1082, -2.567, 0.1748, -2.994, 0.1766, 2.132, 0.1072, 2.559, 0.1071, 2.559, 0.1759, 2.132, 0.1758, 2.559, 0.1071, 2.986, 0.1091, 2.986, 0.1739, 2.559, 0.1759, -2.567, 0.1082, -2.14, 0.1092, -2.14, 0.1738, -2.567, 0.1748, 0.8503, 0.1077, 1.277, 0.1085, 1.277, 0.1745, 0.8503, 0.1753, -0.8583, 0.1081, -0.4312, 0.1081, -0.4312, 0.1749, -0.8583, 0.1749, -0.003993, 0.1087, 0.4232, 0.1074, 0.4232, 0.1756, -0.003993, 0.1744, 1.705, 0.1098, 2.132, 0.1072, 2.132, 0.1758, 1.705, 0.1732, -1.713, 0.1089, -1.285, 0.1075, -1.285, 0.1756, -1.713, 0.1742, 3.413, 0.1096, 3.84, 0.1064, 3.84, 0.1766, 3.413, 0.1734, 0.4232, 1.475, 0.4232, 1.181, 0.8503, 1.18, 0.8503, 1.475])
me_wall.materials.append(mat_brickwall)
me_wall.use_mirror_vertex_groups = False
me_wall.update()
me_floor = bpy.data.meshes.new('Floor')
me_floor.from_pydata([(1.0, 1.0, 1.011), (1.0, -1.0, 1.011), (-1.0, 1.0, 1.011), (-1.0, -1.0, 1.011), (0.0, -1.0, 1.011), (1.0, 0.0, 1.011), (-1.0, 0.0, 1.011), (0.0, 1.0, 1.011), (0.0, 0.0, 1.144), (-1.0, -1.0, 0.4939), (-0.5, -1.0, 1.011), (1.0, -0.5, 1.011), (-1.0, 0.5, 1.011), (0.5, 1.0, 1.011), (1.0, 1.0, 0.5099), (1.0, -1.0, 0.4988), (-1.0, 1.0, 0.4998), (0.5, -1.0, 1.011), (1.0, 0.5, 1.011), (-1.0, -0.5, 1.011), (-0.5, 1.0, 1.011), (0.0, 1.0, 0.5249), (1.0, 0.0, 0.5372), (-1.0, 0.0, 0.5032), (0.0, -1.0, 0.5131), (0.0, -0.5, 0.9987), (0.0, 0.5, 1.097), (0.5, 0.0, 1.051), (-0.5, 0.0, 1.02), (-0.5, 0.5, 1.067), (0.5, 0.5, 1.045), (0.5404, -0.4537, 1.129), (0.5, -1.0, 0.49), (-1.0, -0.5, 0.4835), (1.0, 0.5, 0.5256), (-0.5, 1.0, 0.5151), (0.5, 1.0, 0.5527), (1.0, -0.5, 0.5228), (-1.0, 0.5, 0.5129), (-0.5, -1.0, 0.5498), (-0.5034, -0.5377, 1.074)], [], [(24, 32, 17, 4), (16, 38, 12, 2), (31, 25, 4, 17), (29, 20, 2, 12), (14, 36, 13, 0), (7, 13, 36, 21), (5, 11, 37, 22), (6, 12, 38, 23), (31, 27, 8, 25), (40, 28, 6, 19), (25, 8, 28, 40), (40, 10, 4, 25), (28, 29, 12, 6), (26, 30, 13, 7), (39, 24, 4, 10), (23, 33, 19, 6), (35, 16, 2, 20), (34, 14, 0, 18), (33, 9, 3, 19), (22, 34, 18, 5), (32, 15, 1, 17), (15, 37, 11, 1), (11, 5, 27, 31), (31, 17, 1, 11), (21, 35, 20, 7), (30, 18, 0, 13), (30, 27, 5, 18), (27, 30, 26, 8), (3, 10, 40, 19), (29, 26, 7, 20), (29, 28, 8, 26), (3, 9, 39, 10)])
me_floor.polygons.foreach_set('use_smooth', [True] * 32)
_uv = me_floor.uv_layers.new(name='UVMap')
_uv.uv.foreach_set('vector', [0.3956, -0.4498, 0.8442, -0.3977, 0.7462, -0.03279, 0.4188, -0.04112, -0.2039, 1.188, -0.3292, 0.9222, -0.06801, 0.8477, -0.03678, 1.028, 0.7917, 0.2691, 0.5095, 0.2449, 0.5095, -0.01622, 0.7707, -0.01622, 0.2484, 0.7672, 0.2484, 1.028, -0.01275, 1.028, -0.01275, 0.7672, 1.144, 1.345, 0.7737, 1.45, 0.7408, 1.136, 0.9723, 1.131, 0.4453, 1.12, 0.7408, 1.136, 0.7737, 1.45, 0.406, 1.442, 1.073, 0.5943, 1.074, 0.305, 1.43, 0.1972, 1.441, 0.6224, -0.1048, 0.6062, -0.06801, 0.8477, -0.3292, 0.9222, -0.3909, 0.649, 0.7917, 0.2691, 0.7707, 0.5061, 0.5095, 0.5061, 0.5095, 0.2449, 0.2466, 0.2252, 0.2484, 0.5061, -0.01275, 0.5061, -0.01275, 0.2449, 0.5095, 0.2449, 0.5095, 0.5061, 0.2484, 0.5061, 0.2466, 0.2252, 0.2466, 0.2252, 0.2484, -0.01622, 0.5095, -0.01622, 0.5095, 0.2449, 0.2484, 0.5061, 0.2484, 0.7672, -0.01275, 0.7672, -0.01275, 0.5061, 0.5095, 0.7672, 0.7707, 0.7672, 0.7707, 1.028, 0.5095, 1.028, -0.08724, -0.3358, 0.3956, -0.4498, 0.4188, -0.04112, 0.08779, 0.02663, -0.3909, 0.649, -0.4471, 0.3525, -0.142, 0.3431, -0.1048, 0.6062, 0.06857, 1.362, -0.2039, 1.188, -0.03678, 1.028, 0.1698, 1.085, 1.353, 1.016, 1.144, 1.345, 0.9723, 1.131, 1.027, 0.8972, -0.4471, 0.3525, -0.4471, 0.009103, -0.17, 0.127, -0.142, 0.3431, 1.441, 0.6224, 1.353, 1.016, 1.027, 0.8972, 1.073, 0.5943, 0.8442, -0.3977, 1.225, -0.2188, 1.009, 0.0497, 0.7462, -0.03279, 1.225, -0.2188, 1.43, 0.1972, 1.074, 0.305, 1.009, 0.0497, 1.032, 0.2449, 1.032, 0.5061, 0.7707, 0.5061, 0.7917, 0.2691, 0.7917, 0.2691, 0.7707, -0.01622, 1.032, -0.01622, 1.032, 0.2449, 0.406, 1.442, 0.06857, 1.362, 0.1698, 1.085, 0.4453, 1.12, 0.7707, 0.7672, 1.032, 0.7672, 1.032, 1.028, 0.7707, 1.028, 0.7707, 0.7672, 0.7707, 0.5061, 1.032, 0.5061, 1.032, 0.7672, 0.7707, 0.5061, 0.7707, 0.7672, 0.5095, 0.7672, 0.5095, 0.5061, -0.01275, -0.01622, 0.2484, -0.01622, 0.2466, 0.2252, -0.01275, 0.2449, 0.2484, 0.7672, 0.5095, 0.7672, 0.5095, 1.028, 0.2484, 1.028, 0.2484, 0.7672, 0.2484, 0.5061, 0.5095, 0.5061, 0.5095, 0.7672, -0.17, 0.127, -0.4471, 0.009103, -0.08724, -0.3358, 0.08779, 0.02663])
me_floor.materials.append(mat_cobble)
me_floor.use_mirror_vertex_groups = False
me_floor.update()

# ---- objects
ob_wall_convcol = bpy.data.objects.new('Wall-convcol', me_wall)
ob_floor_convcol = bpy.data.objects.new('Floor-convcol', me_floor)

# ---- transforms, parenting, visibility, modifiers, constraints
ob_wall_convcol.location = (0.0, 0.0, 0.0)
ob_wall_convcol.lock_rotations_4d = False
ob_wall_convcol.empty_display_type = 'ARROWS'
ob_wall_convcol.lineart.crease_threshold = 0.0
ob_floor_convcol.location = (0.0, 0.0, 0.0)
ob_floor_convcol.lock_rotations_4d = False
ob_floor_convcol.empty_display_type = 'ARROWS'
ob_floor_convcol.lineart.crease_threshold = 0.0
_m = ob_floor_convcol.modifiers.new('Smooth by Angle', 'NODES')
_m.node_group = ng_smooth_by_angle
_m.use_pin_to_last = True
_m.show_group_selector = False

# ---- collection membership
col_collection.objects.link(ob_wall_convcol)
col_collection.objects.link(ob_floor_convcol)

# ---- scene / render settings (as saved in the file)
scene.frame_start = 1; scene.frame_end = 250; scene.frame_set(1)
scene.render.engine = 'BLENDER_EEVEE_NEXT'
scene.eevee.ray_tracing_options.trace_max_roughness = 0.0
bpy.context.view_layer.update()

# ---- added for rendering (the .blend has no active camera and no usable light): camera, sun
cam_auto = bpy.data.cameras.new('AutoCamera')
cam_auto.lens = 50.0
cam_auto.sensor_width = 36.0
cam_auto.clip_end = 1000.0
ob_auto_camera = bpy.data.objects.new('AutoCamera', cam_auto)
scene.collection.objects.link(ob_auto_camera)
ob_auto_camera.location = (3.5556, -4.25655, 2.87604)
ob_auto_camera.rotation_euler = (1.09748, -7.21219e-08, 0.694738)
scene.camera = ob_auto_camera
light_auto_sun = bpy.data.lights.new('AutoSun', 'SUN')
light_auto_sun.energy = 3.0
light_auto_sun.angle = 0.0523599
ob_auto_sun = bpy.data.objects.new('AutoSun', light_auto_sun)
scene.collection.objects.link(ob_auto_sun)
ob_auto_sun.rotation_euler = (0.872665, 0.174533, 0.523599)
bpy.context.view_layer.update()
